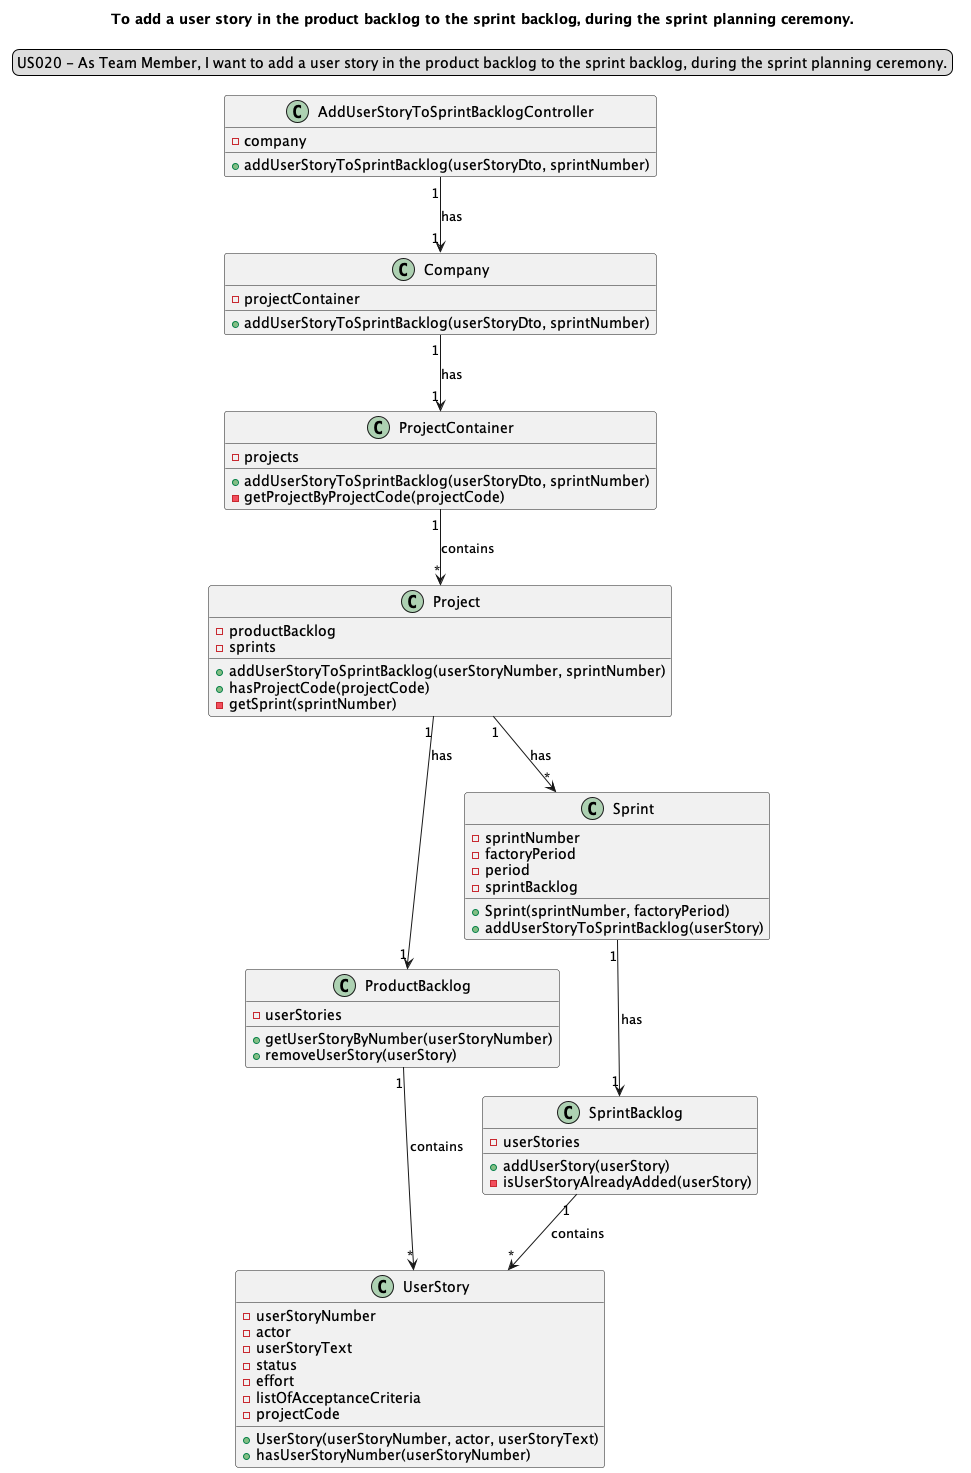

The diagram above was rendered by PlantUML. Its source (embedded in the PNG):
@startuml
'https://plantuml.com/sequence-diagram
legend top
US020 - As Team Member, I want to add a user story in the product backlog to the sprint backlog, during the sprint planning ceremony.
end legend
skinparam sequenceMessageAlign center
title  To add a user story in the product backlog to the sprint backlog, during the sprint planning ceremony.

class "AddUserStoryToSprintBacklogController" {
- company
+ addUserStoryToSprintBacklog(userStoryDto, sprintNumber)
}

class "Company" {
- projectContainer
+ addUserStoryToSprintBacklog(userStoryDto, sprintNumber)
}
class "ProjectContainer" {
- projects
+ addUserStoryToSprintBacklog(userStoryDto, sprintNumber)
- getProjectByProjectCode(projectCode)

}

class "Project"{
- productBacklog
- sprints
+ addUserStoryToSprintBacklog(userStoryNumber, sprintNumber)
+ hasProjectCode(projectCode)
- getSprint(sprintNumber)
}

class "ProductBacklog" {
- userStories
+ getUserStoryByNumber(userStoryNumber)
+ removeUserStory(userStory)
}

class "UserStory"{
- userStoryNumber
- actor
- userStoryText
- status
- effort
- listOfAcceptanceCriteria
- projectCode
+ UserStory(userStoryNumber, actor, userStoryText)
+ hasUserStoryNumber(userStoryNumber)
}

class "Sprint"{
- sprintNumber
- factoryPeriod
- period
- sprintBacklog
+ Sprint(sprintNumber, factoryPeriod)
+ addUserStoryToSprintBacklog(userStory)
}

class "SprintBacklog" {
- userStories
+addUserStory(userStory)
- isUserStoryAlreadyAdded(userStory)
}

"AddUserStoryToSprintBacklogController" "1"-->"1" "Company": has
"Company" "1"--> "1" "ProjectContainer": has
"ProjectContainer" "1"-->"*" "Project": contains
"Project" "1" -->"1" "ProductBacklog": has
"Project" "1" -->"*" "Sprint": has
"Sprint" "1" --> "1" "SprintBacklog": has
"SprintBacklog" "1" --> "*" UserStory: contains
"ProductBacklog" "1" --> "*" "UserStory" : contains

@enduml